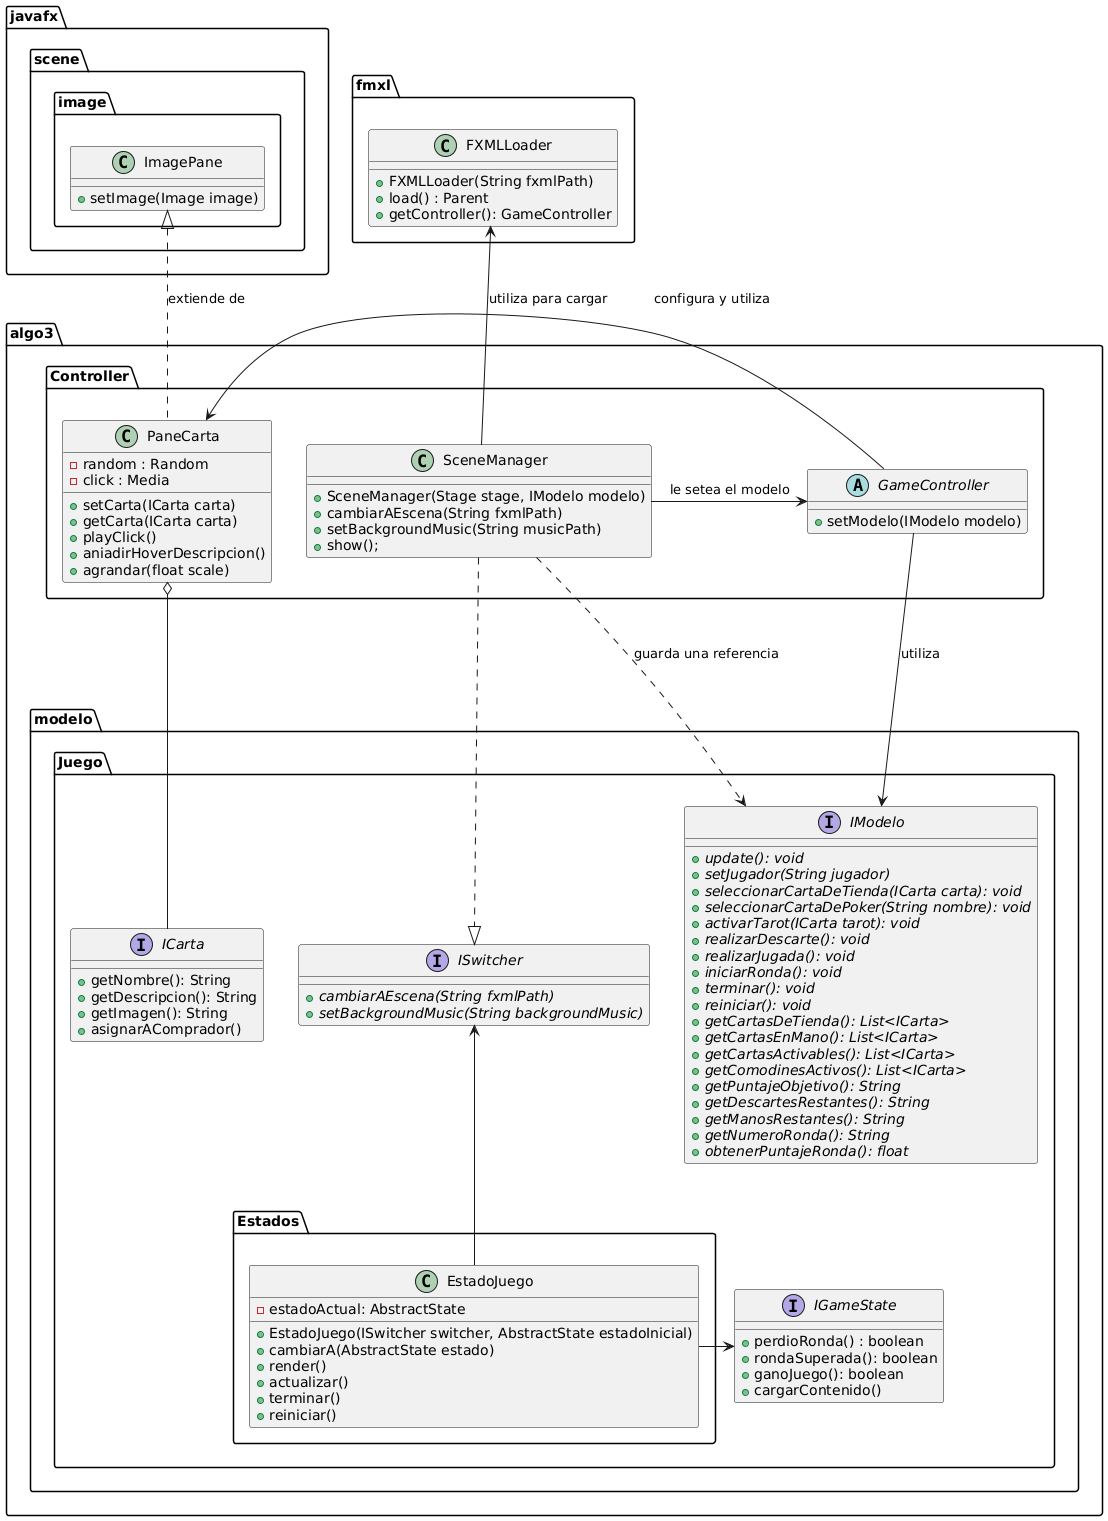

The diagram above was rendered by PlantUML. Its source (embedded in the PNG):
@startuml
package algo3{
package Controller{
class SceneManager{
+ SceneManager(Stage stage, IModelo modelo)
+ cambiarAEscena(String fxmlPath)
+ setBackgroundMusic(String musicPath)
+ show();

}
abstract GameController{
+ setModelo(IModelo modelo)
}

Class PaneCarta{
- random : Random 
- click : Media
+ setCarta(ICarta carta)
+ getCarta(ICarta carta)
+ playClick()
+ aniadirHoverDescripcion()
+ agrandar(float scale)
}
PaneCarta <- GameController : configura y utiliza
SceneManager -> GameController: le setea el modelo
}


package modelo.Juego{

package Estados{
class EstadoJuego{
- estadoActual: AbstractState
+ EstadoJuego(ISwitcher switcher, AbstractState estadoInicial)
+ cambiarA(AbstractState estado)
+ render()
+ actualizar()
+ terminar()
+ reiniciar()
}
}
interface IGameState{
    + perdioRonda() : boolean
    + rondaSuperada(): boolean
    + ganoJuego(): boolean
    + cargarContenido()
}
ISwitcher <-- EstadoJuego
EstadoJuego -> IGameState
interface ICarta{
+ getNombre(): String
+ getDescripcion(): String
+ getImagen(): String
+ asignarAComprador()
}

interface IModelo {
    {abstract} + update(): void
    {abstract} + setJugador(String jugador)    
    {abstract} + seleccionarCartaDeTienda(ICarta carta): void
    {abstract} + seleccionarCartaDePoker(String nombre): void
    {abstract} + activarTarot(ICarta tarot): void
    {abstract} + realizarDescarte(): void
    {abstract} + realizarJugada(): void
    {abstract} + iniciarRonda(): void
    {abstract} + terminar(): void
    {abstract} + reiniciar(): void
        
    {abstract} + getCartasDeTienda(): List<ICarta>
    {abstract} + getCartasEnMano(): List<ICarta>
    {abstract} + getCartasActivables(): List<ICarta>
    {abstract} + getComodinesActivos(): List<ICarta>
    {abstract} + getPuntajeObjetivo(): String
    {abstract} + getDescartesRestantes(): String
    {abstract} + getManosRestantes(): String
    {abstract} + getNumeroRonda(): String
    {abstract} + obtenerPuntajeRonda(): float
}
interface ISwitcher{
    {abstract}+ cambiarAEscena(String fxmlPath)
    {abstract}+ setBackgroundMusic(String backgroundMusic)
}

}

SceneManager ..|> ISwitcher
SceneManager ...> IModelo : guarda una referencia
GameController ---> IModelo : utiliza

ICarta --o PaneCarta
}

package javafx.scene.image{
class ImagePane{
+ setImage(Image image)
}
}
package fmxl {
class FXMLLoader{
+ FXMLLoader(String fxmlPath)
+ load() : Parent
+ getController(): GameController
}
}


ImagePane <|.. PaneCarta : extiende de
FXMLLoader <-- SceneManager : utiliza para cargar
@enduml